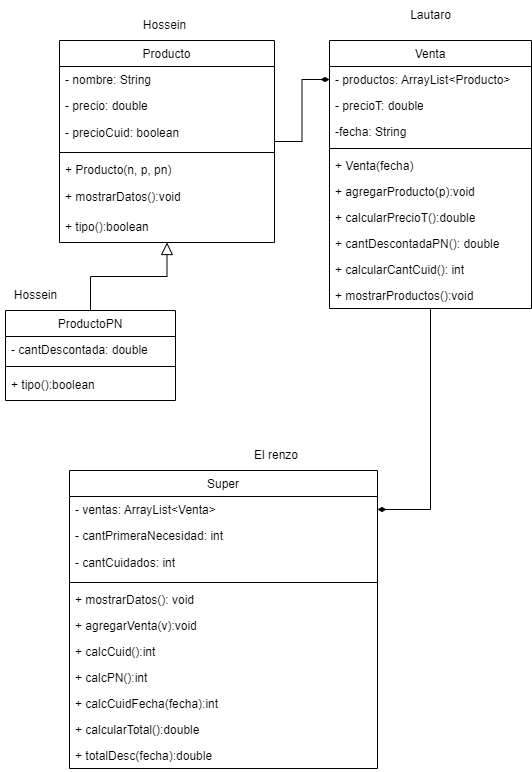

The diagram above was exported from draw.io. Its source (the exported page's mxGraphModel, read from the mxfile embedded in the PNG):
<mxGraphModel dx="1434" dy="796" grid="1" gridSize="10" guides="1" tooltips="1" connect="1" arrows="1" fold="1" page="1" pageScale="1" pageWidth="827" pageHeight="1169" math="0" shadow="0">
  <root>
    <mxCell id="WIyWlLk6GJQsqaUBKTNV-0" />
    <mxCell id="WIyWlLk6GJQsqaUBKTNV-1" parent="WIyWlLk6GJQsqaUBKTNV-0" />
    <mxCell id="fbEuAvGjv7GuXIZ1mr0q-39" style="edgeStyle=orthogonalEdgeStyle;rounded=0;orthogonalLoop=1;jettySize=auto;html=1;endArrow=diamondThin;endFill=1;" parent="WIyWlLk6GJQsqaUBKTNV-1" source="zkfFHV4jXpPFQw0GAbJ--0" target="zkfFHV4jXpPFQw0GAbJ--18" edge="1">
      <mxGeometry relative="1" as="geometry" />
    </mxCell>
    <mxCell id="zkfFHV4jXpPFQw0GAbJ--0" value="Producto" style="swimlane;fontStyle=0;align=center;verticalAlign=top;childLayout=stackLayout;horizontal=1;startSize=26;horizontalStack=0;resizeParent=1;resizeLast=0;collapsible=1;marginBottom=0;rounded=0;shadow=0;strokeWidth=1;" parent="WIyWlLk6GJQsqaUBKTNV-1" vertex="1">
      <mxGeometry x="220" y="120" width="215" height="202" as="geometry">
        <mxRectangle x="230" y="140" width="160" height="26" as="alternateBounds" />
      </mxGeometry>
    </mxCell>
    <mxCell id="zkfFHV4jXpPFQw0GAbJ--1" value="- nombre: String" style="text;align=left;verticalAlign=top;spacingLeft=4;spacingRight=4;overflow=hidden;rotatable=0;points=[[0,0.5],[1,0.5]];portConstraint=eastwest;" parent="zkfFHV4jXpPFQw0GAbJ--0" vertex="1">
      <mxGeometry y="26" width="215" height="26" as="geometry" />
    </mxCell>
    <mxCell id="zkfFHV4jXpPFQw0GAbJ--2" value="- precio: double" style="text;align=left;verticalAlign=top;spacingLeft=4;spacingRight=4;overflow=hidden;rotatable=0;points=[[0,0.5],[1,0.5]];portConstraint=eastwest;rounded=0;shadow=0;html=0;" parent="zkfFHV4jXpPFQw0GAbJ--0" vertex="1">
      <mxGeometry y="52" width="215" height="26" as="geometry" />
    </mxCell>
    <mxCell id="y_OCYxF-kJDN4Rb361Bw-4" value="- precioCuid: boolean" style="text;strokeColor=none;fillColor=none;align=left;verticalAlign=middle;spacingLeft=4;spacingRight=4;overflow=hidden;points=[[0,0.5],[1,0.5]];portConstraint=eastwest;rotatable=0;whiteSpace=wrap;html=1;" parent="zkfFHV4jXpPFQw0GAbJ--0" vertex="1">
      <mxGeometry y="78" width="215" height="30" as="geometry" />
    </mxCell>
    <mxCell id="zkfFHV4jXpPFQw0GAbJ--4" value="" style="line;html=1;strokeWidth=1;align=left;verticalAlign=middle;spacingTop=-1;spacingLeft=3;spacingRight=3;rotatable=0;labelPosition=right;points=[];portConstraint=eastwest;" parent="zkfFHV4jXpPFQw0GAbJ--0" vertex="1">
      <mxGeometry y="108" width="215" height="8" as="geometry" />
    </mxCell>
    <mxCell id="zkfFHV4jXpPFQw0GAbJ--5" value="+ Producto(n, p, pn)" style="text;align=left;verticalAlign=top;spacingLeft=4;spacingRight=4;overflow=hidden;rotatable=0;points=[[0,0.5],[1,0.5]];portConstraint=eastwest;" parent="zkfFHV4jXpPFQw0GAbJ--0" vertex="1">
      <mxGeometry y="116" width="215" height="26" as="geometry" />
    </mxCell>
    <mxCell id="hecOxk5F44kh3mvE2HU_-0" value="+ mostrarDatos():void" style="text;strokeColor=none;fillColor=none;align=left;verticalAlign=middle;spacingLeft=4;spacingRight=4;overflow=hidden;points=[[0,0.5],[1,0.5]];portConstraint=eastwest;rotatable=0;whiteSpace=wrap;html=1;" parent="zkfFHV4jXpPFQw0GAbJ--0" vertex="1">
      <mxGeometry y="142" width="215" height="30" as="geometry" />
    </mxCell>
    <mxCell id="y_OCYxF-kJDN4Rb361Bw-45" value="+ tipo():boolean" style="text;strokeColor=none;fillColor=none;align=left;verticalAlign=middle;spacingLeft=4;spacingRight=4;overflow=hidden;points=[[0,0.5],[1,0.5]];portConstraint=eastwest;rotatable=0;whiteSpace=wrap;html=1;" parent="zkfFHV4jXpPFQw0GAbJ--0" vertex="1">
      <mxGeometry y="172" width="215" height="30" as="geometry" />
    </mxCell>
    <mxCell id="zkfFHV4jXpPFQw0GAbJ--6" value="ProductoPN" style="swimlane;fontStyle=0;align=center;verticalAlign=top;childLayout=stackLayout;horizontal=1;startSize=26;horizontalStack=0;resizeParent=1;resizeLast=0;collapsible=1;marginBottom=0;rounded=0;shadow=0;strokeWidth=1;" parent="WIyWlLk6GJQsqaUBKTNV-1" vertex="1">
      <mxGeometry x="166" y="390" width="170" height="90" as="geometry">
        <mxRectangle x="130" y="380" width="160" height="26" as="alternateBounds" />
      </mxGeometry>
    </mxCell>
    <mxCell id="y_OCYxF-kJDN4Rb361Bw-59" value="- cantDescontada: double" style="text;align=left;verticalAlign=top;spacingLeft=4;spacingRight=4;overflow=hidden;rotatable=0;points=[[0,0.5],[1,0.5]];portConstraint=eastwest;rounded=0;shadow=0;html=0;" parent="zkfFHV4jXpPFQw0GAbJ--6" vertex="1">
      <mxGeometry y="26" width="170" height="26" as="geometry" />
    </mxCell>
    <mxCell id="zkfFHV4jXpPFQw0GAbJ--9" value="" style="line;html=1;strokeWidth=1;align=left;verticalAlign=middle;spacingTop=-1;spacingLeft=3;spacingRight=3;rotatable=0;labelPosition=right;points=[];portConstraint=eastwest;" parent="zkfFHV4jXpPFQw0GAbJ--6" vertex="1">
      <mxGeometry y="52" width="170" height="8" as="geometry" />
    </mxCell>
    <mxCell id="y_OCYxF-kJDN4Rb361Bw-46" value="+ tipo():boolean" style="text;strokeColor=none;fillColor=none;align=left;verticalAlign=middle;spacingLeft=4;spacingRight=4;overflow=hidden;points=[[0,0.5],[1,0.5]];portConstraint=eastwest;rotatable=0;whiteSpace=wrap;html=1;" parent="zkfFHV4jXpPFQw0GAbJ--6" vertex="1">
      <mxGeometry y="60" width="170" height="30" as="geometry" />
    </mxCell>
    <mxCell id="zkfFHV4jXpPFQw0GAbJ--12" value="" style="endArrow=block;endSize=10;endFill=0;shadow=0;strokeWidth=1;rounded=0;edgeStyle=elbowEdgeStyle;elbow=vertical;" parent="WIyWlLk6GJQsqaUBKTNV-1" source="zkfFHV4jXpPFQw0GAbJ--6" target="zkfFHV4jXpPFQw0GAbJ--0" edge="1">
      <mxGeometry width="160" relative="1" as="geometry">
        <mxPoint x="200" y="203" as="sourcePoint" />
        <mxPoint x="200" y="203" as="targetPoint" />
      </mxGeometry>
    </mxCell>
    <mxCell id="fbEuAvGjv7GuXIZ1mr0q-59" style="edgeStyle=orthogonalEdgeStyle;rounded=0;orthogonalLoop=1;jettySize=auto;html=1;entryX=1;entryY=0.5;entryDx=0;entryDy=0;endArrow=diamondThin;endFill=1;" parent="WIyWlLk6GJQsqaUBKTNV-1" source="zkfFHV4jXpPFQw0GAbJ--17" target="fbEuAvGjv7GuXIZ1mr0q-1" edge="1">
      <mxGeometry relative="1" as="geometry" />
    </mxCell>
    <mxCell id="zkfFHV4jXpPFQw0GAbJ--17" value="Venta" style="swimlane;fontStyle=0;align=center;verticalAlign=top;childLayout=stackLayout;horizontal=1;startSize=26;horizontalStack=0;resizeParent=1;resizeLast=0;collapsible=1;marginBottom=0;rounded=0;shadow=0;strokeWidth=1;" parent="WIyWlLk6GJQsqaUBKTNV-1" vertex="1">
      <mxGeometry x="490" y="120" width="202" height="268" as="geometry">
        <mxRectangle x="550" y="140" width="160" height="26" as="alternateBounds" />
      </mxGeometry>
    </mxCell>
    <mxCell id="zkfFHV4jXpPFQw0GAbJ--18" value="- productos: ArrayList&lt;Producto&gt;" style="text;align=left;verticalAlign=top;spacingLeft=4;spacingRight=4;overflow=hidden;rotatable=0;points=[[0,0.5],[1,0.5]];portConstraint=eastwest;" parent="zkfFHV4jXpPFQw0GAbJ--17" vertex="1">
      <mxGeometry y="26" width="202" height="26" as="geometry" />
    </mxCell>
    <mxCell id="zkfFHV4jXpPFQw0GAbJ--19" value="- precioT: double" style="text;align=left;verticalAlign=top;spacingLeft=4;spacingRight=4;overflow=hidden;rotatable=0;points=[[0,0.5],[1,0.5]];portConstraint=eastwest;rounded=0;shadow=0;html=0;" parent="zkfFHV4jXpPFQw0GAbJ--17" vertex="1">
      <mxGeometry y="52" width="202" height="26" as="geometry" />
    </mxCell>
    <mxCell id="fbEuAvGjv7GuXIZ1mr0q-35" value="-fecha: String&#10;" style="text;align=left;verticalAlign=top;spacingLeft=4;spacingRight=4;overflow=hidden;rotatable=0;points=[[0,0.5],[1,0.5]];portConstraint=eastwest;rounded=0;shadow=0;html=0;" parent="zkfFHV4jXpPFQw0GAbJ--17" vertex="1">
      <mxGeometry y="78" width="202" height="26" as="geometry" />
    </mxCell>
    <mxCell id="zkfFHV4jXpPFQw0GAbJ--23" value="" style="line;html=1;strokeWidth=1;align=left;verticalAlign=middle;spacingTop=-1;spacingLeft=3;spacingRight=3;rotatable=0;labelPosition=right;points=[];portConstraint=eastwest;" parent="zkfFHV4jXpPFQw0GAbJ--17" vertex="1">
      <mxGeometry y="104" width="202" height="8" as="geometry" />
    </mxCell>
    <mxCell id="y_OCYxF-kJDN4Rb361Bw-32" value="+ Venta(fecha)" style="text;align=left;verticalAlign=top;spacingLeft=4;spacingRight=4;overflow=hidden;rotatable=0;points=[[0,0.5],[1,0.5]];portConstraint=eastwest;" parent="zkfFHV4jXpPFQw0GAbJ--17" vertex="1">
      <mxGeometry y="112" width="202" height="26" as="geometry" />
    </mxCell>
    <mxCell id="x5pNqnsK-bh_IUXPw4dJ-0" value="+ agregarProducto(p):void" style="text;align=left;verticalAlign=top;spacingLeft=4;spacingRight=4;overflow=hidden;rotatable=0;points=[[0,0.5],[1,0.5]];portConstraint=eastwest;" vertex="1" parent="zkfFHV4jXpPFQw0GAbJ--17">
      <mxGeometry y="138" width="202" height="26" as="geometry" />
    </mxCell>
    <mxCell id="zkfFHV4jXpPFQw0GAbJ--24" value="+ calcularPrecioT():double" style="text;align=left;verticalAlign=top;spacingLeft=4;spacingRight=4;overflow=hidden;rotatable=0;points=[[0,0.5],[1,0.5]];portConstraint=eastwest;" parent="zkfFHV4jXpPFQw0GAbJ--17" vertex="1">
      <mxGeometry y="164" width="202" height="26" as="geometry" />
    </mxCell>
    <mxCell id="fbEuAvGjv7GuXIZ1mr0q-37" value="+ cantDescontadaPN(): double" style="text;align=left;verticalAlign=top;spacingLeft=4;spacingRight=4;overflow=hidden;rotatable=0;points=[[0,0.5],[1,0.5]];portConstraint=eastwest;" parent="zkfFHV4jXpPFQw0GAbJ--17" vertex="1">
      <mxGeometry y="190" width="202" height="26" as="geometry" />
    </mxCell>
    <mxCell id="y_OCYxF-kJDN4Rb361Bw-29" value="+ calcularCantCuid(): int" style="text;align=left;verticalAlign=top;spacingLeft=4;spacingRight=4;overflow=hidden;rotatable=0;points=[[0,0.5],[1,0.5]];portConstraint=eastwest;" parent="zkfFHV4jXpPFQw0GAbJ--17" vertex="1">
      <mxGeometry y="216" width="202" height="26" as="geometry" />
    </mxCell>
    <mxCell id="fbEuAvGjv7GuXIZ1mr0q-36" value="+ mostrarProductos():void" style="text;align=left;verticalAlign=top;spacingLeft=4;spacingRight=4;overflow=hidden;rotatable=0;points=[[0,0.5],[1,0.5]];portConstraint=eastwest;" parent="zkfFHV4jXpPFQw0GAbJ--17" vertex="1">
      <mxGeometry y="242" width="202" height="26" as="geometry" />
    </mxCell>
    <mxCell id="fbEuAvGjv7GuXIZ1mr0q-0" value="Super" style="swimlane;fontStyle=0;align=center;verticalAlign=top;childLayout=stackLayout;horizontal=1;startSize=26;horizontalStack=0;resizeParent=1;resizeLast=0;collapsible=1;marginBottom=0;rounded=0;shadow=0;strokeWidth=1;" parent="WIyWlLk6GJQsqaUBKTNV-1" vertex="1">
      <mxGeometry x="230" y="550" width="308" height="298" as="geometry">
        <mxRectangle x="550" y="140" width="160" height="26" as="alternateBounds" />
      </mxGeometry>
    </mxCell>
    <mxCell id="fbEuAvGjv7GuXIZ1mr0q-1" value="- ventas: ArrayList&lt;Venta&gt;" style="text;align=left;verticalAlign=top;spacingLeft=4;spacingRight=4;overflow=hidden;rotatable=0;points=[[0,0.5],[1,0.5]];portConstraint=eastwest;" parent="fbEuAvGjv7GuXIZ1mr0q-0" vertex="1">
      <mxGeometry y="26" width="308" height="26" as="geometry" />
    </mxCell>
    <mxCell id="fbEuAvGjv7GuXIZ1mr0q-2" value="- cantPrimeraNecesidad: int" style="text;align=left;verticalAlign=top;spacingLeft=4;spacingRight=4;overflow=hidden;rotatable=0;points=[[0,0.5],[1,0.5]];portConstraint=eastwest;rounded=0;shadow=0;html=0;" parent="fbEuAvGjv7GuXIZ1mr0q-0" vertex="1">
      <mxGeometry y="52" width="308" height="26" as="geometry" />
    </mxCell>
    <mxCell id="y_OCYxF-kJDN4Rb361Bw-15" value="- cantCuidados: int" style="text;strokeColor=none;fillColor=none;align=left;verticalAlign=middle;spacingLeft=4;spacingRight=4;overflow=hidden;points=[[0,0.5],[1,0.5]];portConstraint=eastwest;rotatable=0;whiteSpace=wrap;html=1;" parent="fbEuAvGjv7GuXIZ1mr0q-0" vertex="1">
      <mxGeometry y="78" width="308" height="30" as="geometry" />
    </mxCell>
    <mxCell id="fbEuAvGjv7GuXIZ1mr0q-4" value="" style="line;html=1;strokeWidth=1;align=left;verticalAlign=middle;spacingTop=-1;spacingLeft=3;spacingRight=3;rotatable=0;labelPosition=right;points=[];portConstraint=eastwest;" parent="fbEuAvGjv7GuXIZ1mr0q-0" vertex="1">
      <mxGeometry y="108" width="308" height="8" as="geometry" />
    </mxCell>
    <mxCell id="fbEuAvGjv7GuXIZ1mr0q-5" value="+ mostrarDatos(): void" style="text;align=left;verticalAlign=top;spacingLeft=4;spacingRight=4;overflow=hidden;rotatable=0;points=[[0,0.5],[1,0.5]];portConstraint=eastwest;" parent="fbEuAvGjv7GuXIZ1mr0q-0" vertex="1">
      <mxGeometry y="116" width="308" height="26" as="geometry" />
    </mxCell>
    <mxCell id="x5pNqnsK-bh_IUXPw4dJ-1" value="+ agregarVenta(v):void" style="text;align=left;verticalAlign=top;spacingLeft=4;spacingRight=4;overflow=hidden;rotatable=0;points=[[0,0.5],[1,0.5]];portConstraint=eastwest;" vertex="1" parent="fbEuAvGjv7GuXIZ1mr0q-0">
      <mxGeometry y="142" width="308" height="26" as="geometry" />
    </mxCell>
    <mxCell id="x5pNqnsK-bh_IUXPw4dJ-2" value="+ calcCuid():int" style="text;align=left;verticalAlign=top;spacingLeft=4;spacingRight=4;overflow=hidden;rotatable=0;points=[[0,0.5],[1,0.5]];portConstraint=eastwest;" vertex="1" parent="fbEuAvGjv7GuXIZ1mr0q-0">
      <mxGeometry y="168" width="308" height="26" as="geometry" />
    </mxCell>
    <mxCell id="x5pNqnsK-bh_IUXPw4dJ-5" value="+ calcPN():int" style="text;align=left;verticalAlign=top;spacingLeft=4;spacingRight=4;overflow=hidden;rotatable=0;points=[[0,0.5],[1,0.5]];portConstraint=eastwest;" vertex="1" parent="fbEuAvGjv7GuXIZ1mr0q-0">
      <mxGeometry y="194" width="308" height="26" as="geometry" />
    </mxCell>
    <mxCell id="x5pNqnsK-bh_IUXPw4dJ-6" value="+ calcCuidFecha(fecha):int" style="text;align=left;verticalAlign=top;spacingLeft=4;spacingRight=4;overflow=hidden;rotatable=0;points=[[0,0.5],[1,0.5]];portConstraint=eastwest;" vertex="1" parent="fbEuAvGjv7GuXIZ1mr0q-0">
      <mxGeometry y="220" width="308" height="26" as="geometry" />
    </mxCell>
    <mxCell id="x5pNqnsK-bh_IUXPw4dJ-4" value="+ calcularTotal():double" style="text;align=left;verticalAlign=top;spacingLeft=4;spacingRight=4;overflow=hidden;rotatable=0;points=[[0,0.5],[1,0.5]];portConstraint=eastwest;" vertex="1" parent="fbEuAvGjv7GuXIZ1mr0q-0">
      <mxGeometry y="246" width="308" height="26" as="geometry" />
    </mxCell>
    <mxCell id="x5pNqnsK-bh_IUXPw4dJ-3" value="+ totalDesc(fecha):double" style="text;align=left;verticalAlign=top;spacingLeft=4;spacingRight=4;overflow=hidden;rotatable=0;points=[[0,0.5],[1,0.5]];portConstraint=eastwest;" vertex="1" parent="fbEuAvGjv7GuXIZ1mr0q-0">
      <mxGeometry y="272" width="308" height="26" as="geometry" />
    </mxCell>
    <mxCell id="y_OCYxF-kJDN4Rb361Bw-36" value="Hossein" style="text;html=1;align=center;verticalAlign=middle;resizable=0;points=[];autosize=1;strokeColor=none;fillColor=none;" parent="WIyWlLk6GJQsqaUBKTNV-1" vertex="1">
      <mxGeometry x="290" y="90" width="70" height="30" as="geometry" />
    </mxCell>
    <mxCell id="i0NclDB1UaImH_ekc3YG-1" value="El renzo" style="text;html=1;strokeColor=none;fillColor=none;align=center;verticalAlign=middle;whiteSpace=wrap;rounded=0;" parent="WIyWlLk6GJQsqaUBKTNV-1" vertex="1">
      <mxGeometry x="407" y="520" width="60" height="30" as="geometry" />
    </mxCell>
    <mxCell id="fbEuAvGjv7GuXIZ1mr0q-47" value="Lautaro" style="text;html=1;strokeColor=none;fillColor=none;align=center;verticalAlign=middle;whiteSpace=wrap;rounded=0;" parent="WIyWlLk6GJQsqaUBKTNV-1" vertex="1">
      <mxGeometry x="561.5" y="80" width="59" height="30" as="geometry" />
    </mxCell>
    <mxCell id="y_OCYxF-kJDN4Rb361Bw-43" value="Hossein" style="text;html=1;align=center;verticalAlign=middle;resizable=0;points=[];autosize=1;strokeColor=none;fillColor=none;" parent="WIyWlLk6GJQsqaUBKTNV-1" vertex="1">
      <mxGeometry x="161" y="360" width="70" height="30" as="geometry" />
    </mxCell>
    <mxCell id="fbEuAvGjv7GuXIZ1mr0q-61" style="edgeStyle=orthogonalEdgeStyle;rounded=0;orthogonalLoop=1;jettySize=auto;html=1;exitX=0.75;exitY=1;exitDx=0;exitDy=0;" parent="WIyWlLk6GJQsqaUBKTNV-1" edge="1">
      <mxGeometry relative="1" as="geometry">
        <mxPoint x="138.5" y="317.5" as="sourcePoint" />
      </mxGeometry>
    </mxCell>
  </root>
</mxGraphModel>